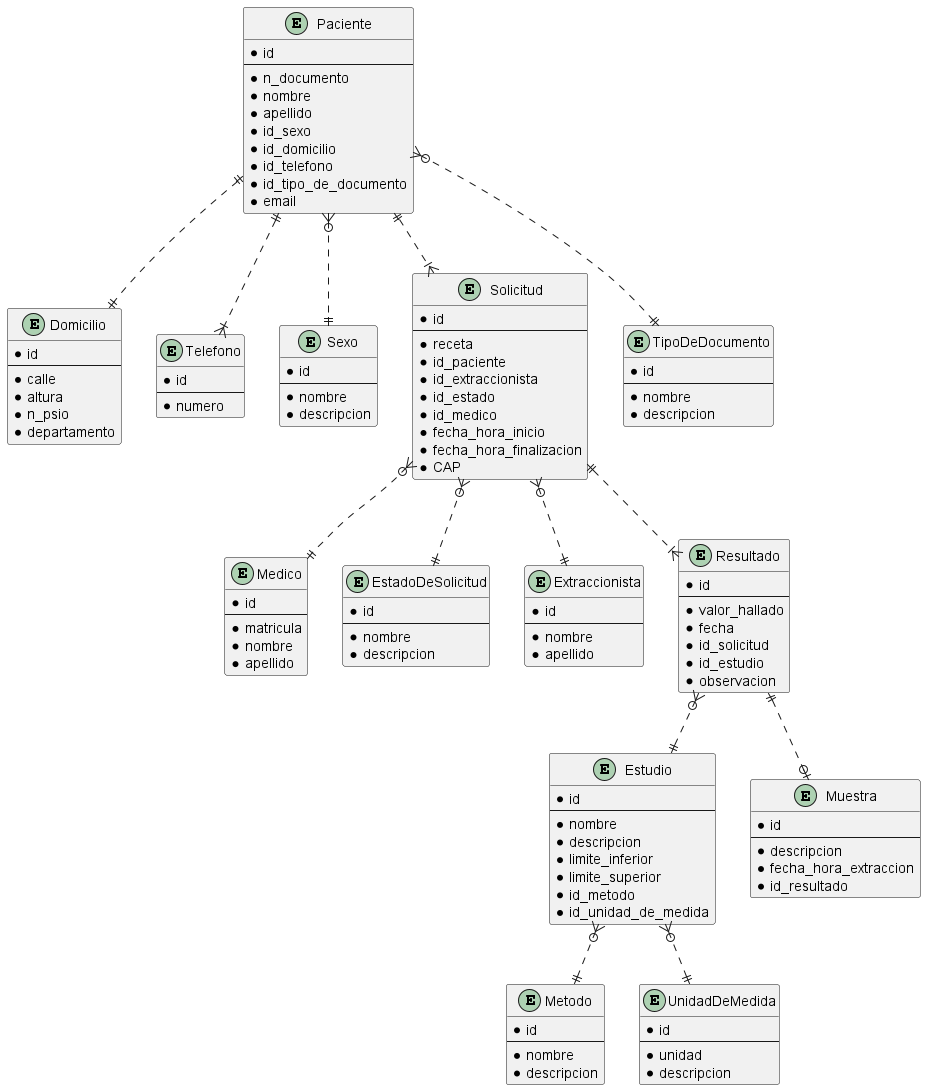

The diagram above was rendered by PlantUML. Its source (embedded in the PNG):
@startuml ERDiagram
entity Medico {
    * id
    --
    * matricula
    * nombre
    * apellido
}

entity Domicilio {
    * id
    --
    * calle
    * altura
    * n_psio
    * departamento
}

entity Telefono {
    * id
    --
    * numero
}

entity Sexo {
    * id
    --
    * nombre
    * descripcion
}

entity Paciente {
    * id
    --
    * n_documento
    * nombre
    * apellido
    * id_sexo
    * id_domicilio
    * id_telefono
    * id_tipo_de_documento
    * email
}

entity EstadoDeSolicitud {
    * id
    --
    * nombre
    * descripcion
}

entity Estudio {
    * id
    --
    * nombre
    * descripcion
    * limite_inferior
    * limite_superior
    * id_metodo
    * id_unidad_de_medida
}

entity Solicitud {
    * id
    --
    * receta
    * id_paciente
    * id_extraccionista
    * id_estado
    * id_medico
    * fecha_hora_inicio
    * fecha_hora_finalizacion
    * CAP
}

entity Extraccionista {
    * id
    --
    * nombre
    * apellido
}

entity Muestra {
    * id
    --
    * descripcion
    * fecha_hora_extraccion
    * id_resultado
}

entity Metodo {
    * id
    --
    * nombre
    * descripcion
}

entity Resultado {
    * id
    --
    * valor_hallado
    * fecha
    * id_solicitud
    * id_estudio
    * observacion
}

entity UnidadDeMedida {
    * id
    --
    * unidad
    * descripcion
}

entity TipoDeDocumento {
    * id
    --
    * nombre
    * descripcion
}

Paciente ||..|| Domicilio
Paciente ||..|{ Telefono
Paciente }o..|| Sexo
Paciente ||..|{ Solicitud
Paciente }o..|| TipoDeDocumento
Solicitud }o..|| Medico
Solicitud }o..|| EstadoDeSolicitud
Resultado ||..o| Muestra
Solicitud }o..|| Extraccionista
Estudio }o..|| Metodo
Solicitud ||..|{ Resultado
Estudio }o..|| UnidadDeMedida
Resultado }o..|| Estudio

@enduml